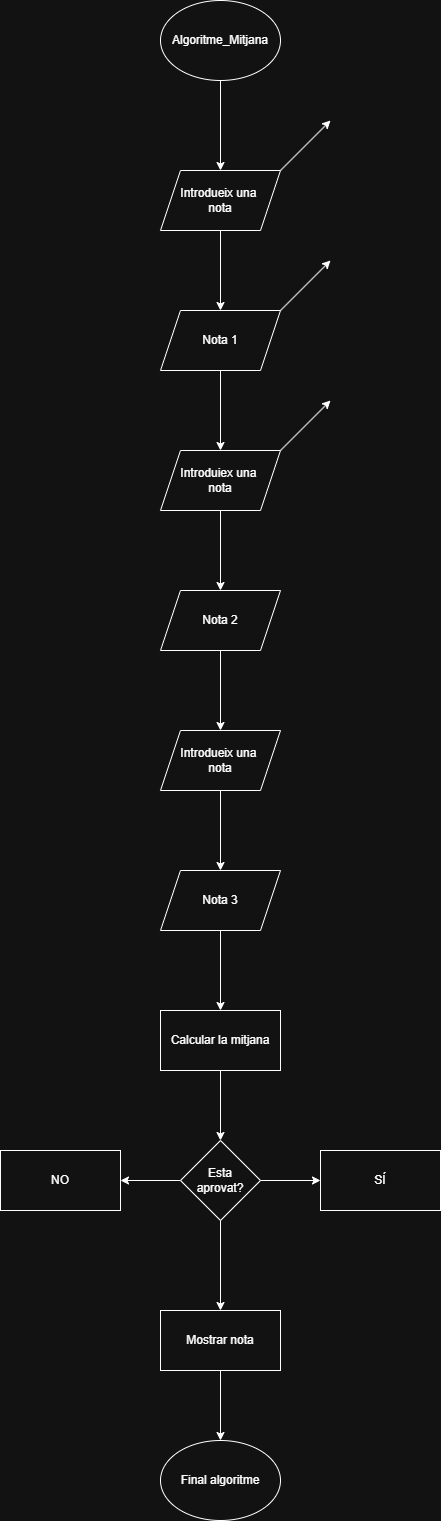

The diagram above was exported from draw.io. Its source (the exported page's mxGraphModel, read from the mxfile embedded in the PNG):
<mxGraphModel dx="1226" dy="661" grid="1" gridSize="10" guides="1" tooltips="1" connect="1" arrows="1" fold="1" page="1" pageScale="1" pageWidth="827" pageHeight="1169" math="0" shadow="0">
  <root>
    <mxCell id="0" />
    <mxCell id="1" parent="0" />
    <mxCell id="GKC9bW3HiIeZuTXRMCuB-3" value="" style="edgeStyle=orthogonalEdgeStyle;rounded=0;orthogonalLoop=1;jettySize=auto;html=1;" parent="1" source="GKC9bW3HiIeZuTXRMCuB-1" target="GKC9bW3HiIeZuTXRMCuB-2" edge="1">
      <mxGeometry relative="1" as="geometry" />
    </mxCell>
    <mxCell id="GKC9bW3HiIeZuTXRMCuB-1" value="Algoritme_Mitjana" style="ellipse;whiteSpace=wrap;html=1;" parent="1" vertex="1">
      <mxGeometry x="360" y="50" width="120" height="80" as="geometry" />
    </mxCell>
    <mxCell id="GKC9bW3HiIeZuTXRMCuB-5" value="" style="edgeStyle=orthogonalEdgeStyle;rounded=0;orthogonalLoop=1;jettySize=auto;html=1;" parent="1" source="GKC9bW3HiIeZuTXRMCuB-2" target="GKC9bW3HiIeZuTXRMCuB-4" edge="1">
      <mxGeometry relative="1" as="geometry" />
    </mxCell>
    <mxCell id="GKC9bW3HiIeZuTXRMCuB-2" value="Introdueix una&amp;nbsp;&lt;div&gt;nota&lt;/div&gt;" style="shape=parallelogram;perimeter=parallelogramPerimeter;whiteSpace=wrap;html=1;fixedSize=1;" parent="1" vertex="1">
      <mxGeometry x="360" y="220" width="120" height="60" as="geometry" />
    </mxCell>
    <mxCell id="GKC9bW3HiIeZuTXRMCuB-9" value="" style="edgeStyle=orthogonalEdgeStyle;rounded=0;orthogonalLoop=1;jettySize=auto;html=1;" parent="1" source="GKC9bW3HiIeZuTXRMCuB-4" target="GKC9bW3HiIeZuTXRMCuB-8" edge="1">
      <mxGeometry relative="1" as="geometry" />
    </mxCell>
    <mxCell id="GKC9bW3HiIeZuTXRMCuB-4" value="Nota 1" style="shape=parallelogram;perimeter=parallelogramPerimeter;whiteSpace=wrap;html=1;fixedSize=1;" parent="1" vertex="1">
      <mxGeometry x="360" y="360" width="120" height="60" as="geometry" />
    </mxCell>
    <mxCell id="GKC9bW3HiIeZuTXRMCuB-6" value="" style="endArrow=classic;html=1;rounded=0;" parent="1" edge="1">
      <mxGeometry width="50" height="50" relative="1" as="geometry">
        <mxPoint x="480" y="220" as="sourcePoint" />
        <mxPoint x="530" y="170" as="targetPoint" />
      </mxGeometry>
    </mxCell>
    <mxCell id="GKC9bW3HiIeZuTXRMCuB-7" value="" style="endArrow=classic;html=1;rounded=0;" parent="1" edge="1">
      <mxGeometry width="50" height="50" relative="1" as="geometry">
        <mxPoint x="480" y="360" as="sourcePoint" />
        <mxPoint x="530" y="310" as="targetPoint" />
      </mxGeometry>
    </mxCell>
    <mxCell id="GKC9bW3HiIeZuTXRMCuB-11" value="" style="edgeStyle=orthogonalEdgeStyle;rounded=0;orthogonalLoop=1;jettySize=auto;html=1;" parent="1" source="GKC9bW3HiIeZuTXRMCuB-8" target="GKC9bW3HiIeZuTXRMCuB-10" edge="1">
      <mxGeometry relative="1" as="geometry" />
    </mxCell>
    <mxCell id="GKC9bW3HiIeZuTXRMCuB-8" value="Introduiex una&amp;nbsp;&lt;div&gt;nota&lt;/div&gt;" style="shape=parallelogram;perimeter=parallelogramPerimeter;whiteSpace=wrap;html=1;fixedSize=1;" parent="1" vertex="1">
      <mxGeometry x="360" y="500" width="120" height="60" as="geometry" />
    </mxCell>
    <mxCell id="zMR-goEUXJ8UHBtJKEj4-2" value="" style="edgeStyle=orthogonalEdgeStyle;rounded=0;orthogonalLoop=1;jettySize=auto;html=1;" parent="1" source="GKC9bW3HiIeZuTXRMCuB-10" target="zMR-goEUXJ8UHBtJKEj4-1" edge="1">
      <mxGeometry relative="1" as="geometry" />
    </mxCell>
    <mxCell id="GKC9bW3HiIeZuTXRMCuB-10" value="Nota 2" style="shape=parallelogram;perimeter=parallelogramPerimeter;whiteSpace=wrap;html=1;fixedSize=1;" parent="1" vertex="1">
      <mxGeometry x="360" y="640" width="120" height="60" as="geometry" />
    </mxCell>
    <mxCell id="GKC9bW3HiIeZuTXRMCuB-12" value="" style="endArrow=classic;html=1;rounded=0;" parent="1" edge="1">
      <mxGeometry width="50" height="50" relative="1" as="geometry">
        <mxPoint x="480" y="500" as="sourcePoint" />
        <mxPoint x="530" y="450" as="targetPoint" />
      </mxGeometry>
    </mxCell>
    <mxCell id="zMR-goEUXJ8UHBtJKEj4-4" value="" style="edgeStyle=orthogonalEdgeStyle;rounded=0;orthogonalLoop=1;jettySize=auto;html=1;" parent="1" source="zMR-goEUXJ8UHBtJKEj4-1" target="zMR-goEUXJ8UHBtJKEj4-3" edge="1">
      <mxGeometry relative="1" as="geometry" />
    </mxCell>
    <mxCell id="zMR-goEUXJ8UHBtJKEj4-1" value="Introdueix una&amp;nbsp;&lt;div&gt;nota&lt;/div&gt;" style="shape=parallelogram;perimeter=parallelogramPerimeter;whiteSpace=wrap;html=1;fixedSize=1;" parent="1" vertex="1">
      <mxGeometry x="360" y="780" width="120" height="60" as="geometry" />
    </mxCell>
    <mxCell id="zMR-goEUXJ8UHBtJKEj4-14" value="" style="edgeStyle=orthogonalEdgeStyle;rounded=0;orthogonalLoop=1;jettySize=auto;html=1;" parent="1" source="zMR-goEUXJ8UHBtJKEj4-3" target="zMR-goEUXJ8UHBtJKEj4-13" edge="1">
      <mxGeometry relative="1" as="geometry" />
    </mxCell>
    <mxCell id="zMR-goEUXJ8UHBtJKEj4-3" value="Nota 3" style="shape=parallelogram;perimeter=parallelogramPerimeter;whiteSpace=wrap;html=1;fixedSize=1;" parent="1" vertex="1">
      <mxGeometry x="360" y="920" width="120" height="60" as="geometry" />
    </mxCell>
    <mxCell id="zMR-goEUXJ8UHBtJKEj4-16" value="" style="edgeStyle=orthogonalEdgeStyle;rounded=0;orthogonalLoop=1;jettySize=auto;html=1;" parent="1" source="zMR-goEUXJ8UHBtJKEj4-13" target="zMR-goEUXJ8UHBtJKEj4-15" edge="1">
      <mxGeometry relative="1" as="geometry" />
    </mxCell>
    <mxCell id="zMR-goEUXJ8UHBtJKEj4-13" value="Calcular la mitjana" style="whiteSpace=wrap;html=1;" parent="1" vertex="1">
      <mxGeometry x="360" y="1060" width="120" height="60" as="geometry" />
    </mxCell>
    <mxCell id="zMR-goEUXJ8UHBtJKEj4-18" value="" style="edgeStyle=orthogonalEdgeStyle;rounded=0;orthogonalLoop=1;jettySize=auto;html=1;" parent="1" source="zMR-goEUXJ8UHBtJKEj4-15" target="zMR-goEUXJ8UHBtJKEj4-17" edge="1">
      <mxGeometry relative="1" as="geometry" />
    </mxCell>
    <mxCell id="zMR-goEUXJ8UHBtJKEj4-20" value="" style="edgeStyle=orthogonalEdgeStyle;rounded=0;orthogonalLoop=1;jettySize=auto;html=1;" parent="1" source="zMR-goEUXJ8UHBtJKEj4-15" target="zMR-goEUXJ8UHBtJKEj4-19" edge="1">
      <mxGeometry relative="1" as="geometry" />
    </mxCell>
    <mxCell id="ALcJhi_Efj33xMqmmt3j-2" value="" style="edgeStyle=orthogonalEdgeStyle;rounded=0;orthogonalLoop=1;jettySize=auto;html=1;" edge="1" parent="1" source="zMR-goEUXJ8UHBtJKEj4-15" target="ALcJhi_Efj33xMqmmt3j-1">
      <mxGeometry relative="1" as="geometry" />
    </mxCell>
    <mxCell id="zMR-goEUXJ8UHBtJKEj4-15" value="Esta&lt;div&gt;aprovat?&lt;/div&gt;" style="rhombus;whiteSpace=wrap;html=1;" parent="1" vertex="1">
      <mxGeometry x="380" y="1190" width="80" height="80" as="geometry" />
    </mxCell>
    <mxCell id="zMR-goEUXJ8UHBtJKEj4-17" value="NO" style="whiteSpace=wrap;html=1;" parent="1" vertex="1">
      <mxGeometry x="200" y="1200" width="120" height="60" as="geometry" />
    </mxCell>
    <mxCell id="zMR-goEUXJ8UHBtJKEj4-19" value="SÍ" style="whiteSpace=wrap;html=1;" parent="1" vertex="1">
      <mxGeometry x="520" y="1200" width="120" height="60" as="geometry" />
    </mxCell>
    <mxCell id="ALcJhi_Efj33xMqmmt3j-4" value="" style="edgeStyle=orthogonalEdgeStyle;rounded=0;orthogonalLoop=1;jettySize=auto;html=1;" edge="1" parent="1" source="ALcJhi_Efj33xMqmmt3j-1" target="ALcJhi_Efj33xMqmmt3j-3">
      <mxGeometry relative="1" as="geometry" />
    </mxCell>
    <mxCell id="ALcJhi_Efj33xMqmmt3j-1" value="Mostrar nota" style="whiteSpace=wrap;html=1;" vertex="1" parent="1">
      <mxGeometry x="360" y="1360" width="120" height="60" as="geometry" />
    </mxCell>
    <mxCell id="ALcJhi_Efj33xMqmmt3j-3" value="Final algoritme" style="ellipse;whiteSpace=wrap;html=1;" vertex="1" parent="1">
      <mxGeometry x="360" y="1490" width="120" height="80" as="geometry" />
    </mxCell>
  </root>
</mxGraphModel>